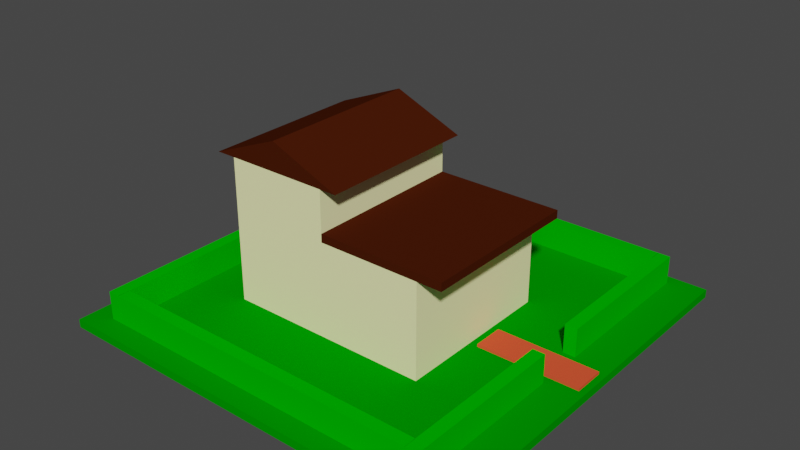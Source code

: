 # Source: middleclass5.blend  (saved by Blender 2.82.7; exported with 4.5.12 LTS)
import bpy
from mathutils import Matrix  # noqa: F401  (used for matrix-valued properties, if any)

bpy.ops.wm.read_factory_settings(use_empty=True)
scene = bpy.context.scene
scene.name = 'Scene'

# ---- collections
col_collection = bpy.data.collections.new('Collection'); scene.collection.children.link(col_collection)
col_house4 = bpy.data.collections.new('House4'); scene.collection.children.link(col_house4)

# ---- materials (node trees are filled in below, after node groups)
mat_material_bushes_001 = bpy.data.materials.new('Material_Bushes.001')
mat_material_bushes_001.use_transparent_shadow = False
mat_material_bushes_001.diffuse_color = (0.0, 0.4678, 0.0, 1.0)
mat_material_bushes_004 = bpy.data.materials.new('Material_Bushes.004')
mat_material_bushes_004.use_transparent_shadow = False
mat_material_bushes_004.diffuse_color = (0.0, 0.4678, 0.0, 1.0)
mat_material_bushes_002 = bpy.data.materials.new('Material_Bushes.002')
mat_material_bushes_002.use_transparent_shadow = False
mat_material_bushes_002.diffuse_color = (0.0, 0.4678, 0.0, 1.0)
mat_material_bushes_003 = bpy.data.materials.new('Material_Bushes.003')
mat_material_bushes_003.use_transparent_shadow = False
mat_material_bushes_003.diffuse_color = (0.0, 0.4678, 0.0, 1.0)
mat_material_bushes = bpy.data.materials.new('Material_Bushes')
mat_material_bushes.use_transparent_shadow = False
mat_material_bushes.diffuse_color = (0.0, 0.4678, 0.0, 1.0)
mat_material_grass = bpy.data.materials.new('Material_Grass')
mat_material_grass.alpha_threshold = 0.0
mat_material_grass.use_transparent_shadow = False
mat_material_grass.diffuse_color = (0.0, 0.2874, 0.0, 1.0)
mat_material_grass.line_color = (0.0, 0.0, 0.0, 1.0)
mat_material_house_color5a_001 = bpy.data.materials.new('Material_House_Color5a.001')
mat_material_house_color5a_001.use_transparent_shadow = False
mat_material_house_color5a_001.diffuse_color = (1.0, 0.9734, 0.491, 1.0)
mat_material_house_roof_001 = bpy.data.materials.new('Material_House_Roof.001')
mat_material_house_roof_001.use_transparent_shadow = False
mat_material_house_roof_001.diffuse_color = (0.06125, 0.01096, 0.002125, 1.0)
mat_material_house_roof = bpy.data.materials.new('Material_House_Roof')
mat_material_house_roof.use_transparent_shadow = False
mat_material_house_roof.diffuse_color = (0.06125, 0.01096, 0.002125, 1.0)
mat_material_house_color5a = bpy.data.materials.new('Material_House_Color5a')
mat_material_house_color5a.use_transparent_shadow = False
mat_material_house_color5a.diffuse_color = (1.0, 0.9734, 0.491, 1.0)
mat_material_house_roof_002 = bpy.data.materials.new('Material_House_Roof.002')
mat_material_house_roof_002.use_transparent_shadow = False
mat_material_house_roof_002.diffuse_color = (0.06125, 0.01096, 0.002125, 1.0)
mat_material_pathway = bpy.data.materials.new('Material_Pathway')
mat_material_pathway.use_transparent_shadow = False
mat_material_pathway.diffuse_color = (0.8308, 0.0881, 0.03646, 1.0)

# ---- material node trees

# ---- world
world_world = bpy.data.worlds.new('World'); scene.world = world_world
world_world.use_nodes = True; world_world.node_tree.nodes.clear()
_N = world_world.node_tree.nodes; _L = world_world.node_tree.links
n0 = _N.new('ShaderNodeOutputWorld'); n0.name = 'World Output'; n0.location = (300, 300)
n1 = _N.new('ShaderNodeBackground'); n1.name = 'Background'; n1.location = (10, 300)
n1.inputs[0].default_value = (0.05088, 0.05088, 0.05088, 1.0)
_L.new(n1.outputs[0], n0.inputs[0])
n0.is_active_output = True
world_world.color = (0.05088, 0.05088, 0.05088)
world_world.use_sun_shadow = False
world_world.sun_shadow_jitter_overblur = 0.0

# ---- meshes
me_cube_001 = bpy.data.meshes.new('Cube.001')
me_cube_001.from_pydata([(-1.0, -1.0, -1.0), (-1.0, -1.0, 1.0), (-1.0, 1.0, -1.0), (-1.0, 1.0, 1.0), (1.0, -1.0, -1.0), (1.0, -1.0, 1.0), (1.0, 1.0, -1.0), (1.0, 1.0, 1.0)], [], [(0, 1, 3, 2), (2, 3, 7, 6), (6, 7, 5, 4), (4, 5, 1, 0), (2, 6, 4, 0), (7, 3, 1, 5)])
_uv = me_cube_001.uv_layers.new(name='UVMap')
_uv.uv.foreach_set('vector', [0.375, 0.0, 0.625, 0.0, 0.625, 0.25, 0.375, 0.25, 0.375, 0.25, 0.625, 0.25, 0.625, 0.5, 0.375, 0.5, 0.375, 0.5, 0.625, 0.5, 0.625, 0.75, 0.375, 0.75, 0.375, 0.75, 0.625, 0.75, 0.625, 1.0, 0.375, 1.0, 0.125, 0.5, 0.375, 0.5, 0.375, 0.75, 0.125, 0.75, 0.625, 0.5, 0.875, 0.5, 0.875, 0.75, 0.625, 0.75])
me_cube_001.materials.append(mat_material_bushes_001)
me_cube_001.use_remesh_fix_poles = True
me_cube_001.use_remesh_preserve_attributes = False
me_cube_001.use_mirror_vertex_groups = False
me_cube_001.update()
me_cube_004 = bpy.data.meshes.new('Cube.004')
me_cube_004.from_pydata([(-1.0, -1.0, -1.0), (-1.0, -1.0, 1.0), (-1.0, 1.0, -1.0), (-1.0, 1.0, 1.0), (1.0, -1.0, -1.0), (1.0, -1.0, 1.0), (1.0, 1.0, -1.0), (1.0, 1.0, 1.0)], [], [(0, 1, 3, 2), (2, 3, 7, 6), (6, 7, 5, 4), (4, 5, 1, 0), (2, 6, 4, 0), (7, 3, 1, 5)])
_uv = me_cube_004.uv_layers.new(name='UVMap')
_uv.uv.foreach_set('vector', [0.375, 0.0, 0.625, 0.0, 0.625, 0.25, 0.375, 0.25, 0.375, 0.25, 0.625, 0.25, 0.625, 0.5, 0.375, 0.5, 0.375, 0.5, 0.625, 0.5, 0.625, 0.75, 0.375, 0.75, 0.375, 0.75, 0.625, 0.75, 0.625, 1.0, 0.375, 1.0, 0.125, 0.5, 0.375, 0.5, 0.375, 0.75, 0.125, 0.75, 0.625, 0.5, 0.875, 0.5, 0.875, 0.75, 0.625, 0.75])
me_cube_004.materials.append(mat_material_bushes_004)
me_cube_004.use_remesh_fix_poles = True
me_cube_004.use_remesh_preserve_attributes = False
me_cube_004.use_mirror_vertex_groups = False
me_cube_004.update()
me_cube_005 = bpy.data.meshes.new('Cube.005')
me_cube_005.from_pydata([(-1.0, -1.0, -1.0), (-1.0, -1.0, 1.0), (-1.0, 1.0, -1.0), (-1.0, 1.0, 1.0), (1.0, -1.0, -1.0), (1.0, -1.0, 1.0), (1.0, 1.0, -1.0), (1.0, 1.0, 1.0)], [], [(0, 1, 3, 2), (2, 3, 7, 6), (6, 7, 5, 4), (4, 5, 1, 0), (2, 6, 4, 0), (7, 3, 1, 5)])
_uv = me_cube_005.uv_layers.new(name='UVMap')
_uv.uv.foreach_set('vector', [0.375, 0.0, 0.625, 0.0, 0.625, 0.25, 0.375, 0.25, 0.375, 0.25, 0.625, 0.25, 0.625, 0.5, 0.375, 0.5, 0.375, 0.5, 0.625, 0.5, 0.625, 0.75, 0.375, 0.75, 0.375, 0.75, 0.625, 0.75, 0.625, 1.0, 0.375, 1.0, 0.125, 0.5, 0.375, 0.5, 0.375, 0.75, 0.125, 0.75, 0.625, 0.5, 0.875, 0.5, 0.875, 0.75, 0.625, 0.75])
me_cube_005.materials.append(mat_material_bushes_002)
me_cube_005.use_remesh_fix_poles = True
me_cube_005.use_remesh_preserve_attributes = False
me_cube_005.use_mirror_vertex_groups = False
me_cube_005.update()
me_cube_007 = bpy.data.meshes.new('Cube.007')
me_cube_007.from_pydata([(-1.0, -1.0, -1.0), (-1.0, -1.0, 1.0), (-1.0, 1.0, -1.0), (-1.0, 1.0, 1.0), (1.0, -1.0, -1.0), (1.0, -1.0, 1.0), (1.0, 1.0, -1.0), (1.0, 1.0, 1.0)], [], [(0, 1, 3, 2), (2, 3, 7, 6), (6, 7, 5, 4), (4, 5, 1, 0), (2, 6, 4, 0), (7, 3, 1, 5)])
_uv = me_cube_007.uv_layers.new(name='UVMap')
_uv.uv.foreach_set('vector', [0.375, 0.0, 0.625, 0.0, 0.625, 0.25, 0.375, 0.25, 0.375, 0.25, 0.625, 0.25, 0.625, 0.5, 0.375, 0.5, 0.375, 0.5, 0.625, 0.5, 0.625, 0.75, 0.375, 0.75, 0.375, 0.75, 0.625, 0.75, 0.625, 1.0, 0.375, 1.0, 0.125, 0.5, 0.375, 0.5, 0.375, 0.75, 0.125, 0.75, 0.625, 0.5, 0.875, 0.5, 0.875, 0.75, 0.625, 0.75])
me_cube_007.materials.append(mat_material_bushes_003)
me_cube_007.use_remesh_fix_poles = True
me_cube_007.use_remesh_preserve_attributes = False
me_cube_007.use_mirror_vertex_groups = False
me_cube_007.update()
me_cube_008 = bpy.data.meshes.new('Cube.008')
me_cube_008.from_pydata([(-1.0, -1.0, -1.0), (-1.0, -1.0, 1.0), (-1.0, 1.0, -1.0), (-1.0, 1.0, 1.0), (1.0, -1.0, -1.0), (1.0, -1.0, 1.0), (1.0, 1.0, -1.0), (1.0, 1.0, 1.0)], [], [(0, 1, 3, 2), (2, 3, 7, 6), (6, 7, 5, 4), (4, 5, 1, 0), (2, 6, 4, 0), (7, 3, 1, 5)])
_uv = me_cube_008.uv_layers.new(name='UVMap')
_uv.uv.foreach_set('vector', [0.375, 0.0, 0.625, 0.0, 0.625, 0.25, 0.375, 0.25, 0.375, 0.25, 0.625, 0.25, 0.625, 0.5, 0.375, 0.5, 0.375, 0.5, 0.625, 0.5, 0.625, 0.75, 0.375, 0.75, 0.375, 0.75, 0.625, 0.75, 0.625, 1.0, 0.375, 1.0, 0.125, 0.5, 0.375, 0.5, 0.375, 0.75, 0.125, 0.75, 0.625, 0.5, 0.875, 0.5, 0.875, 0.75, 0.625, 0.75])
me_cube_008.materials.append(mat_material_bushes)
me_cube_008.use_remesh_fix_poles = True
me_cube_008.use_remesh_preserve_attributes = False
me_cube_008.use_mirror_vertex_groups = False
me_cube_008.update()
me_cube = bpy.data.meshes.new('Cube')
me_cube.from_pydata([(1.0, 1.0, 1.0), (1.0, 1.0, -1.0), (1.0, -1.0, 1.0), (1.0, -1.0, -1.0), (-1.0, 1.0, 1.0), (-1.0, 1.0, -1.0), (-1.0, -1.0, 1.0), (-1.0, -1.0, -1.0)], [], [(0, 4, 6, 2), (3, 2, 6, 7), (7, 6, 4, 5), (5, 1, 3, 7), (1, 0, 2, 3), (5, 4, 0, 1)])
_uv = me_cube.uv_layers.new(name='UVMap')
_uv.uv.foreach_set('vector', [0.625, 0.5, 0.875, 0.5, 0.875, 0.75, 0.625, 0.75, 0.375, 0.75, 0.625, 0.75, 0.625, 1.0, 0.375, 1.0, 0.375, 0.0, 0.625, 0.0, 0.625, 0.25, 0.375, 0.25, 0.125, 0.5, 0.375, 0.5, 0.375, 0.75, 0.125, 0.75, 0.375, 0.5, 0.625, 0.5, 0.625, 0.75, 0.375, 0.75, 0.375, 0.25, 0.625, 0.25, 0.625, 0.5, 0.375, 0.5])
me_cube.materials.append(mat_material_grass)
me_cube.use_remesh_preserve_volume = False
me_cube.use_remesh_preserve_attributes = False
me_cube.use_mirror_vertex_groups = False
me_cube.update()
me_cube_021 = bpy.data.meshes.new('Cube.021')
me_cube_021.from_pydata([(-1.0, -1.0, -1.0), (-1.0, -1.0, 1.0), (-1.0, 1.0, -1.0), (-1.0, 1.0, 1.0), (1.0, -1.0, -1.0), (1.0, -1.0, 1.0), (1.0, 1.0, -1.0), (1.0, 1.0, 1.0)], [], [(0, 1, 3, 2), (2, 3, 7, 6), (6, 7, 5, 4), (4, 5, 1, 0), (2, 6, 4, 0), (7, 3, 1, 5)])
_uv = me_cube_021.uv_layers.new(name='UVMap')
_uv.uv.foreach_set('vector', [0.375, 0.0, 0.625, 0.0, 0.625, 0.25, 0.375, 0.25, 0.375, 0.25, 0.625, 0.25, 0.625, 0.5, 0.375, 0.5, 0.375, 0.5, 0.625, 0.5, 0.625, 0.75, 0.375, 0.75, 0.375, 0.75, 0.625, 0.75, 0.625, 1.0, 0.375, 1.0, 0.125, 0.5, 0.375, 0.5, 0.375, 0.75, 0.125, 0.75, 0.625, 0.5, 0.875, 0.5, 0.875, 0.75, 0.625, 0.75])
me_cube_021.materials.append(mat_material_house_color5a_001)
me_cube_021.use_remesh_fix_poles = True
me_cube_021.use_remesh_preserve_attributes = False
me_cube_021.use_mirror_vertex_groups = False
me_cube_021.update()
me_cube_017 = bpy.data.meshes.new('Cube.017')
me_cube_017.from_pydata([(-1.0, -1.0, -1.0), (-1.0, -1.0, 1.0), (-1.0, 1.0, -1.0), (1.0, -1.0, -1.0), (1.0, -1.0, 1.0), (1.0, 1.0, -1.0), (-1.0, 0.9972, -1.0), (-1.0, -1.0, 0.9972), (1.0, 0.9972, -1.0), (1.0, -1.0, 0.9972)], [], [(2, 1, 4, 5), (8, 9, 3), (9, 4, 1, 7), (6, 8, 3, 0), (3, 9, 7, 0), (0, 7, 6), (2, 5, 8, 6), (6, 7, 9, 8), (8, 5, 4, 9), (7, 1, 2, 6)])
_uv = me_cube_017.uv_layers.new(name='UVMap')
_uv.uv.foreach_set('vector', [0.375, 0.25, 0.625, 0.0, 0.625, 0.75, 0.375, 0.5, 0.375, 0.5004, 0.6246, 0.75, 0.375, 0.75, 0.6246, 0.75, 0.625, 0.75, 0.625, 1.0, 0.6246, 1.0, 0.125, 0.5004, 0.375, 0.5004, 0.375, 0.75, 0.125, 0.75, 0.375, 0.75, 0.6246, 0.75, 0.6246, 1.0, 0.375, 1.0, 0.375, 0.0, 0.6246, 0.0, 0.375, 0.2496, 0.125, 0.5, 0.375, 0.5, 0.375, 0.5004, 0.125, 0.5004, 0.375, 0.2496, 0.6246, 0.0, 0.6246, 0.75, 0.375, 0.5004, 0.375, 0.5004, 0.375, 0.5, 0.625, 0.75, 0.6246, 0.75, 0.6246, 0.0, 0.625, 0.0, 0.375, 0.25, 0.375, 0.2496])
me_cube_017.materials.append(mat_material_house_roof_001)
me_cube_017.use_remesh_fix_poles = True
me_cube_017.use_remesh_preserve_attributes = False
me_cube_017.use_mirror_vertex_groups = False
me_cube_017.update()
me_cube_022 = bpy.data.meshes.new('Cube.022')
me_cube_022.from_pydata([(-1.0, -1.0, -1.0), (-1.0, -1.0, 1.0), (-1.0, 1.0, -1.0), (1.0, -1.0, -1.0), (1.0, -1.0, 1.0), (1.0, 1.0, -1.0), (-1.0, 0.9972, -1.0), (-1.0, -1.0, 0.9972), (1.0, 0.9972, -1.0), (1.0, -1.0, 0.9972)], [], [(2, 1, 4, 5), (8, 9, 3), (9, 4, 1, 7), (6, 8, 3, 0), (3, 9, 7, 0), (0, 7, 6), (2, 5, 8, 6), (6, 7, 9, 8), (8, 5, 4, 9), (7, 1, 2, 6)])
_uv = me_cube_022.uv_layers.new(name='UVMap')
_uv.uv.foreach_set('vector', [0.375, 0.25, 0.625, 0.0, 0.625, 0.75, 0.375, 0.5, 0.375, 0.5004, 0.6246, 0.75, 0.375, 0.75, 0.6246, 0.75, 0.625, 0.75, 0.625, 1.0, 0.6246, 1.0, 0.125, 0.5004, 0.375, 0.5004, 0.375, 0.75, 0.125, 0.75, 0.375, 0.75, 0.6246, 0.75, 0.6246, 1.0, 0.375, 1.0, 0.375, 0.0, 0.6246, 0.0, 0.375, 0.2496, 0.125, 0.5, 0.375, 0.5, 0.375, 0.5004, 0.125, 0.5004, 0.375, 0.2496, 0.6246, 0.0, 0.6246, 0.75, 0.375, 0.5004, 0.375, 0.5004, 0.375, 0.5, 0.625, 0.75, 0.6246, 0.75, 0.6246, 0.0, 0.625, 0.0, 0.375, 0.25, 0.375, 0.2496])
me_cube_022.materials.append(mat_material_house_roof)
me_cube_022.use_remesh_fix_poles = True
me_cube_022.use_remesh_preserve_attributes = False
me_cube_022.use_mirror_vertex_groups = False
me_cube_022.update()
me_cube_002 = bpy.data.meshes.new('Cube.002')
me_cube_002.from_pydata([(-1.0, -1.0, -1.0), (-1.0, -1.0, 1.0), (-1.0, 1.0, -1.0), (-1.0, 1.0, 1.0), (1.0, -1.0, -1.0), (1.0, -1.0, 1.0), (1.0, 1.0, -1.0), (1.0, 1.0, 1.0)], [], [(0, 1, 3, 2), (2, 3, 7, 6), (6, 7, 5, 4), (4, 5, 1, 0), (2, 6, 4, 0), (7, 3, 1, 5)])
_uv = me_cube_002.uv_layers.new(name='UVMap')
_uv.uv.foreach_set('vector', [0.375, 0.0, 0.625, 0.0, 0.625, 0.25, 0.375, 0.25, 0.375, 0.25, 0.625, 0.25, 0.625, 0.5, 0.375, 0.5, 0.375, 0.5, 0.625, 0.5, 0.625, 0.75, 0.375, 0.75, 0.375, 0.75, 0.625, 0.75, 0.625, 1.0, 0.375, 1.0, 0.125, 0.5, 0.375, 0.5, 0.375, 0.75, 0.125, 0.75, 0.625, 0.5, 0.875, 0.5, 0.875, 0.75, 0.625, 0.75])
me_cube_002.materials.append(mat_material_house_color5a)
me_cube_002.use_remesh_fix_poles = True
me_cube_002.use_remesh_preserve_attributes = False
me_cube_002.use_mirror_vertex_groups = False
me_cube_002.update()
me_cube_003 = bpy.data.meshes.new('Cube.003')
me_cube_003.from_pydata([(-1.0, -1.0, 1.0), (-1.0, 1.0, 1.0), (1.0, -1.0, 1.0), (1.0, 1.0, 1.0), (-1.0, -1.0, 0.84), (-1.0, 1.0, 0.84), (1.0, 1.0, 0.84), (1.0, -1.0, 0.84)], [], [(4, 0, 1, 5), (5, 1, 3, 6), (6, 3, 2, 7), (7, 2, 0, 4), (3, 1, 0, 2), (6, 7, 4, 5)])
_uv = me_cube_003.uv_layers.new(name='UVMap')
_uv.uv.foreach_set('vector', [0.605, 0.0, 0.625, 0.0, 0.625, 0.25, 0.605, 0.25, 0.605, 0.25, 0.625, 0.25, 0.625, 0.5, 0.605, 0.5, 0.605, 0.5, 0.625, 0.5, 0.625, 0.75, 0.605, 0.75, 0.605, 0.75, 0.625, 0.75, 0.625, 1.0, 0.605, 1.0, 0.625, 0.5, 0.875, 0.5, 0.875, 0.75, 0.625, 0.75, 0.605, 0.5, 0.605, 0.75, 0.605, 1.0, 0.605, 0.25])
me_cube_003.materials.append(mat_material_house_roof_002)
me_cube_003.use_remesh_fix_poles = True
me_cube_003.use_remesh_preserve_attributes = False
me_cube_003.use_mirror_vertex_groups = False
me_cube_003.update()
me_cube_006 = bpy.data.meshes.new('Cube.006')
me_cube_006.from_pydata([(-1.0, -1.0, -1.0), (-1.0, -1.0, 1.0), (-1.0, 1.0, -1.0), (-1.0, 1.0, 1.0), (1.0, -1.0, -1.0), (1.0, -1.0, 1.0), (1.0, 1.0, -1.0), (1.0, 1.0, 1.0)], [], [(0, 1, 3, 2), (2, 3, 7, 6), (6, 7, 5, 4), (4, 5, 1, 0), (2, 6, 4, 0), (7, 3, 1, 5)])
_uv = me_cube_006.uv_layers.new(name='UVMap')
_uv.uv.foreach_set('vector', [0.375, 0.0, 0.625, 0.0, 0.625, 0.25, 0.375, 0.25, 0.375, 0.25, 0.625, 0.25, 0.625, 0.5, 0.375, 0.5, 0.375, 0.5, 0.625, 0.5, 0.625, 0.75, 0.375, 0.75, 0.375, 0.75, 0.625, 0.75, 0.625, 1.0, 0.375, 1.0, 0.125, 0.5, 0.375, 0.5, 0.375, 0.75, 0.125, 0.75, 0.625, 0.5, 0.875, 0.5, 0.875, 0.75, 0.625, 0.75])
me_cube_006.materials.append(mat_material_pathway)
me_cube_006.use_remesh_fix_poles = True
me_cube_006.use_remesh_preserve_attributes = False
me_cube_006.use_mirror_vertex_groups = False
me_cube_006.update()

# ---- objects
ob_body_001 = bpy.data.objects.new('Body.001', me_cube_001)
ob_body_002 = bpy.data.objects.new('Body.002', me_cube_004)
ob_body_003 = bpy.data.objects.new('Body.003', me_cube_005)
ob_body_006 = bpy.data.objects.new('Body.006', me_cube_007)
ob_body_007 = bpy.data.objects.new('Body.007', me_cube_008)
ob_cube = bpy.data.objects.new('Cube', me_cube)
ob_body = bpy.data.objects.new('Body', me_cube_021)
ob_roof1 = bpy.data.objects.new('Roof1', me_cube_017)
ob_roof2 = bpy.data.objects.new('Roof2', me_cube_022)
ob_body_004 = bpy.data.objects.new('Body.004', me_cube_002)
ob_body_005 = bpy.data.objects.new('Body.005', me_cube_003)
ob_pathway = bpy.data.objects.new('pathway', me_cube_006)

# ---- transforms, parenting, visibility, modifiers, constraints
ob_body_001.location = (0.9, 0.25, 0.054)
ob_body_001.rotation_euler = (0.0, -0.0, -4.712)
ob_body_001.scale = (0.2004, 0.015, 0.035)
ob_body_001.lineart.crease_threshold = 0.0
ob_body_002.location = (0.9, 0.77, 0.054)
ob_body_002.rotation_euler = (0.0, -0.0, -4.712)
ob_body_002.scale = (0.2004, 0.015, 0.035)
ob_body_002.lineart.crease_threshold = 0.0
ob_body_003.location = (0.485, 0.065, 0.054)
ob_body_003.scale = (0.4004, 0.015, 0.035)
ob_body_003.lineart.crease_threshold = 0.0
ob_body_006.location = (0.485, 0.955, 0.054)
ob_body_006.scale = (0.4004, 0.015, 0.035)
ob_body_006.lineart.crease_threshold = 0.0
ob_body_007.location = (0.07, 0.51, 0.054)
ob_body_007.rotation_euler = (0.0, -0.0, 1.571)
ob_body_007.scale = (0.4604, 0.015, 0.035)
ob_body_007.lineart.crease_threshold = 0.0
ob_cube.location = (0.5, 0.5, 0.01)
ob_cube.rotation_euler = (0.0, -0.0, -1.571)
ob_cube.scale = (0.5, 0.5, 0.01)
ob_cube.lock_rotations_4d = False
ob_cube.empty_display_type = 'ARROWS'
ob_cube.lineart.crease_threshold = 0.0
ob_body.location = (0.3398, 0.4922, 0.195)
ob_body.rotation_euler = (0.0, -0.0, -4.712)
ob_body.scale = (0.2004, 0.125, 0.175)
ob_body.lineart.crease_threshold = 0.0
ob_roof1.location = (0.422, 0.4922, 0.405)
ob_roof1.rotation_euler = (0.0, -0.0, -7.854)
ob_roof1.scale = (0.2004, 0.085, 0.035)
ob_roof1.lineart.crease_threshold = 0.0
ob_roof2.location = (0.252, 0.4922, 0.405)
ob_roof2.rotation_euler = (0.0, -0.0, -4.712)
ob_roof2.scale = (0.2004, 0.085, 0.035)
ob_roof2.lineart.crease_threshold = 0.0
ob_body_004.location = (0.5898, 0.4922, 0.135)
ob_body_004.rotation_euler = (0.0, -0.0, -4.712)
ob_body_004.scale = (0.2004, 0.125, 0.115)
ob_body_004.lineart.crease_threshold = 0.0
ob_body_005.location = (0.6198, 0.4922, 0.145)
ob_body_005.rotation_euler = (0.0, -0.0, -4.712)
ob_body_005.scale = (0.2004, 0.155, 0.125)
ob_body_005.lineart.crease_threshold = 0.0
ob_pathway.location = (0.86, 0.51, 0.02045)
ob_pathway.rotation_euler = (0.0, -0.0, -4.712)
ob_pathway.scale = (0.03807, 0.1247, 0.00575)
ob_pathway.lineart.crease_threshold = 0.0

# ---- collection membership
scene.collection.objects.link(ob_body_001)
scene.collection.objects.link(ob_body_002)
scene.collection.objects.link(ob_body_003)
scene.collection.objects.link(ob_body_006)
scene.collection.objects.link(ob_body_007)
col_collection.objects.link(ob_cube)
col_house4.objects.link(ob_body)
col_house4.objects.link(ob_roof1)
col_house4.objects.link(ob_roof2)
col_house4.objects.link(ob_body_004)
col_house4.objects.link(ob_body_005)
col_house4.objects.link(ob_pathway)

# ---- scene / render settings (as saved in the file)
scene.frame_start = 1; scene.frame_end = 250; scene.frame_set(0)
scene.render.engine = 'BLENDER_EEVEE_NEXT'
scene.cycles.use_denoising = False
scene.cycles.samples = 128
scene.cycles.sampling_pattern = 'TABULATED_SOBOL'
scene.cycles.use_adaptive_sampling = False
scene.cycles.use_light_tree = False
scene.view_settings.view_transform = 'Filmic'
bpy.context.view_layer.update()

# ---- added for rendering (the .blend has no active camera and no usable light): camera, sun
cam_auto = bpy.data.cameras.new('AutoCamera')
cam_auto.lens = 50.0
cam_auto.sensor_width = 36.0
cam_auto.clip_end = 1000.0
ob_auto_camera = bpy.data.objects.new('AutoCamera', cam_auto)
scene.collection.objects.link(ob_auto_camera)
ob_auto_camera.location = (1.87033, -1.1444, 1.31627)
ob_auto_camera.rotation_euler = (1.09748, -7.21219e-08, 0.694738)
scene.camera = ob_auto_camera
light_auto_sun = bpy.data.lights.new('AutoSun', 'SUN')
light_auto_sun.energy = 3.0
light_auto_sun.angle = 0.0523599
ob_auto_sun = bpy.data.objects.new('AutoSun', light_auto_sun)
scene.collection.objects.link(ob_auto_sun)
ob_auto_sun.rotation_euler = (0.872665, 0.174533, 0.523599)
bpy.context.view_layer.update()
